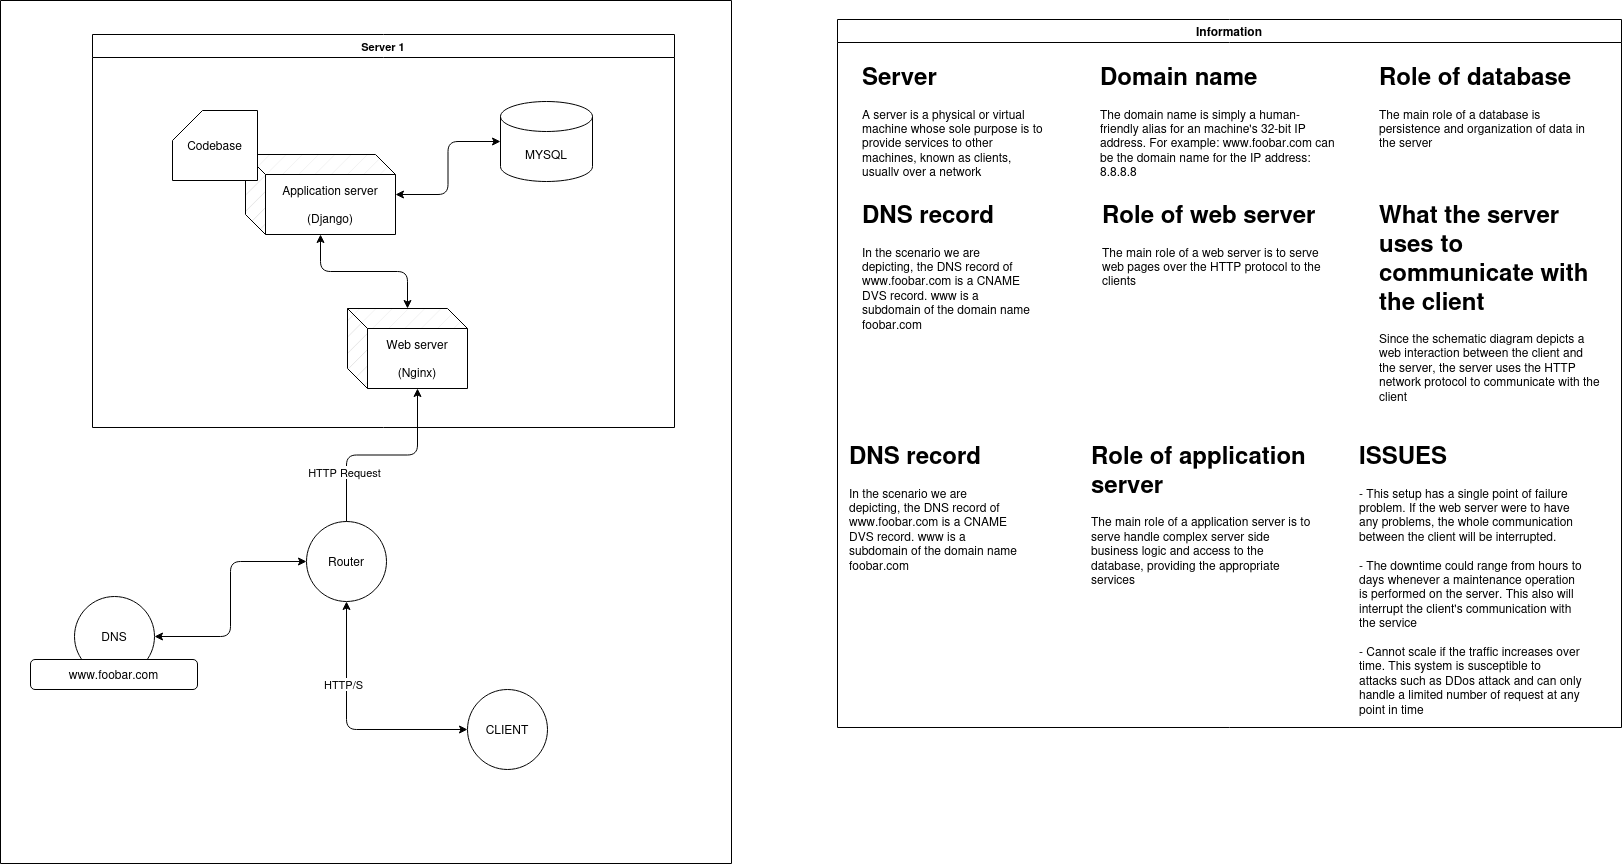

The diagram above was exported from draw.io. Its source (the exported page's mxGraphModel, read from the mxfile embedded in the PNG):
<mxGraphModel dx="880" dy="1581" grid="0" gridSize="10" guides="1" tooltips="1" connect="1" arrows="1" fold="1" page="1" pageScale="1" pageWidth="850" pageHeight="1100" math="0" shadow="0">
  <root>
    <mxCell id="0" />
    <mxCell id="1" parent="0" />
    <mxCell id="9bGchT1JOsIv0tG_WcHA-78" value="Information" style="swimlane;whiteSpace=wrap;html=1;autosize=1;resizeWidth=0;resizeHeight=1;" parent="1" vertex="1">
      <mxGeometry x="938" y="-84" width="784" height="708" as="geometry" />
    </mxCell>
    <mxCell id="9bGchT1JOsIv0tG_WcHA-79" value="&lt;h1&gt;Server&lt;/h1&gt;&lt;p&gt;A server is a physical or virtual machine whose sole purpose is to provide services to other machines, known as clients, usually over a network&lt;br&gt;&lt;/p&gt;" style="text;html=1;strokeColor=none;fillColor=none;spacing=5;spacingTop=-20;whiteSpace=wrap;overflow=hidden;rounded=0;" parent="9bGchT1JOsIv0tG_WcHA-78" vertex="1">
      <mxGeometry x="20" y="37" width="190" height="120" as="geometry" />
    </mxCell>
    <mxCell id="9bGchT1JOsIv0tG_WcHA-80" value="&lt;h1&gt;Domain name&lt;br&gt;&lt;/h1&gt;&lt;p&gt;The domain name is simply a human-friendly alias for an machine's 32-bit IP address. For example: www.foobar.com can be the domain name for the IP address: 8.8.8.8&lt;br&gt;&lt;/p&gt;" style="text;html=1;strokeColor=none;fillColor=none;spacing=5;spacingTop=-20;whiteSpace=wrap;overflow=hidden;rounded=0;autosize=1;" parent="9bGchT1JOsIv0tG_WcHA-78" vertex="1">
      <mxGeometry x="258" y="37" width="245" height="120" as="geometry" />
    </mxCell>
    <mxCell id="9bGchT1JOsIv0tG_WcHA-81" value="&lt;h1&gt;DNS record&lt;br&gt;&lt;/h1&gt;In the scenario we are depicting, the DNS record of www.foobar.com is a CNAME DVS record. www is a subdomain of the domain name foobar.com" style="text;html=1;strokeColor=none;fillColor=none;spacing=5;spacingTop=-20;whiteSpace=wrap;overflow=hidden;rounded=0;autosize=1;" parent="9bGchT1JOsIv0tG_WcHA-78" vertex="1">
      <mxGeometry x="20" y="175" width="179" height="146" as="geometry" />
    </mxCell>
    <mxCell id="9bGchT1JOsIv0tG_WcHA-82" value="&lt;h1&gt;Role of web server&lt;br&gt;&lt;/h1&gt;The main role of a web server is to serve web pages over the HTTP protocol to the clients" style="text;html=1;strokeColor=none;fillColor=none;spacing=5;spacingTop=-20;whiteSpace=wrap;overflow=hidden;rounded=0;autosize=1;resizeHeight=1;" parent="9bGchT1JOsIv0tG_WcHA-78" vertex="1">
      <mxGeometry x="260" y="175" width="242" height="112" as="geometry" />
    </mxCell>
    <mxCell id="9bGchT1JOsIv0tG_WcHA-83" value="&lt;h1&gt;DNS record&lt;br&gt;&lt;/h1&gt;In the scenario we are depicting, the DNS record of www.foobar.com is a CNAME DVS record. www is a subdomain of the domain name foobar.com" style="text;html=1;strokeColor=none;fillColor=none;spacing=5;spacingTop=-20;whiteSpace=wrap;overflow=hidden;rounded=0;autosize=1;" parent="9bGchT1JOsIv0tG_WcHA-78" vertex="1">
      <mxGeometry x="7" y="416" width="179" height="146" as="geometry" />
    </mxCell>
    <mxCell id="9bGchT1JOsIv0tG_WcHA-84" value="&lt;h1&gt;Role of application server&lt;br&gt;&lt;/h1&gt;The main role of a application server is to serve handle complex server side business logic and access to the database, providing the appropriate services" style="text;html=1;strokeColor=none;fillColor=none;spacing=5;spacingTop=-20;whiteSpace=wrap;overflow=hidden;rounded=0;autosize=1;resizeHeight=1;fixedWidth=1;" parent="9bGchT1JOsIv0tG_WcHA-78" vertex="1">
      <mxGeometry x="249" y="416" width="231" height="158" as="geometry" />
    </mxCell>
    <mxCell id="9bGchT1JOsIv0tG_WcHA-85" value="&lt;h1&gt;Role of database&lt;br&gt;&lt;/h1&gt;The main role of a database is persistence and organization of data in the server" style="text;html=1;strokeColor=none;fillColor=none;spacing=5;spacingTop=-20;whiteSpace=wrap;overflow=hidden;rounded=0;autosize=1;resizeHeight=1;fixedWidth=1;" parent="9bGchT1JOsIv0tG_WcHA-78" vertex="1">
      <mxGeometry x="537" y="37" width="231" height="100" as="geometry" />
    </mxCell>
    <mxCell id="9bGchT1JOsIv0tG_WcHA-86" value="&lt;h1&gt;What the server uses to communicate with the client&lt;br&gt;&lt;/h1&gt;Since the schematic diagram depicts a web interaction between the client and the server, the server uses the HTTP network protocol to communicate with the client" style="text;html=1;strokeColor=none;fillColor=none;spacing=5;spacingTop=-20;whiteSpace=wrap;overflow=hidden;rounded=0;autosize=1;resizeHeight=1;fixedWidth=1;" parent="9bGchT1JOsIv0tG_WcHA-78" vertex="1">
      <mxGeometry x="537" y="175" width="231" height="215" as="geometry" />
    </mxCell>
    <mxCell id="9bGchT1JOsIv0tG_WcHA-87" value="&lt;h1&gt;ISSUES&lt;br&gt;&lt;/h1&gt;&lt;div&gt;- This setup has a single point of failure problem. If the web server were to have any problems, the whole communication between the client will be interrupted.&lt;/div&gt;&lt;div&gt;&lt;br&gt;&lt;/div&gt;&lt;div&gt;- The downtime could range from hours to days whenever a maintenance operation is performed on the server. This also will interrupt the client's communication with the service&lt;/div&gt;&lt;div&gt;&lt;br&gt;&lt;/div&gt;&lt;div&gt;- Cannot scale if the traffic increases over time. This system is susceptible to attacks such as DDos attack and can only handle a limited number of request at any point in time&lt;br&gt;&lt;/div&gt;" style="text;html=1;strokeColor=none;fillColor=none;spacing=5;spacingTop=-20;whiteSpace=wrap;overflow=hidden;rounded=0;autosize=1;resizeHeight=1;fixedWidth=1;" parent="9bGchT1JOsIv0tG_WcHA-78" vertex="1">
      <mxGeometry x="517" y="416" width="231" height="287" as="geometry" />
    </mxCell>
    <mxCell id="EEC7-VKyUUsiegIS-rsR-1" value="" style="swimlane;startSize=0;autosize=1;resizeWidth=1;resizeHeight=1;" parent="1" vertex="1">
      <mxGeometry x="101" y="-103" width="731" height="863" as="geometry" />
    </mxCell>
    <mxCell id="EEC7-VKyUUsiegIS-rsR-2" value="" style="group" parent="EEC7-VKyUUsiegIS-rsR-1" vertex="1" connectable="0">
      <mxGeometry x="66" y="66" width="619" height="703" as="geometry" />
    </mxCell>
    <mxCell id="pszhSUHn8kJoGB2AZ1gZ-8" style="edgeStyle=orthogonalEdgeStyle;shape=connector;rounded=1;orthogonalLoop=1;jettySize=auto;html=1;entryX=0;entryY=0;entryDx=70;entryDy=80;entryPerimeter=0;labelBackgroundColor=default;strokeColor=default;fontFamily=Helvetica;fontSize=11;fontColor=default;endArrow=classic;" parent="EEC7-VKyUUsiegIS-rsR-2" source="9bGchT1JOsIv0tG_WcHA-58" target="pszhSUHn8kJoGB2AZ1gZ-7" edge="1">
      <mxGeometry relative="1" as="geometry" />
    </mxCell>
    <mxCell id="Y45E9UaRlxgGRHAY_6zK-2" value="HTTP Request" style="edgeLabel;html=1;align=center;verticalAlign=middle;resizable=0;points=[];fontSize=11;fontFamily=Helvetica;fontColor=default;" parent="pszhSUHn8kJoGB2AZ1gZ-8" vertex="1" connectable="0">
      <mxGeometry x="-0.5066" y="3" relative="1" as="geometry">
        <mxPoint as="offset" />
      </mxGeometry>
    </mxCell>
    <mxCell id="9bGchT1JOsIv0tG_WcHA-58" value="Router" style="ellipse;whiteSpace=wrap;html=1;aspect=fixed;fillStyle=hatch;" parent="EEC7-VKyUUsiegIS-rsR-2" vertex="1">
      <mxGeometry x="240" y="455" width="80" height="80" as="geometry" />
    </mxCell>
    <mxCell id="9bGchT1JOsIv0tG_WcHA-75" style="edgeStyle=orthogonalEdgeStyle;rounded=1;orthogonalLoop=1;jettySize=auto;html=1;exitX=1;exitY=0.5;exitDx=0;exitDy=0;entryX=0;entryY=0.5;entryDx=0;entryDy=0;startArrow=classic;startFill=1;" parent="EEC7-VKyUUsiegIS-rsR-2" source="9bGchT1JOsIv0tG_WcHA-59" target="9bGchT1JOsIv0tG_WcHA-58" edge="1">
      <mxGeometry relative="1" as="geometry" />
    </mxCell>
    <mxCell id="9bGchT1JOsIv0tG_WcHA-59" value="DNS" style="ellipse;whiteSpace=wrap;html=1;aspect=fixed;fillStyle=hatch;" parent="EEC7-VKyUUsiegIS-rsR-2" vertex="1">
      <mxGeometry x="8" y="530" width="80" height="80" as="geometry" />
    </mxCell>
    <mxCell id="9bGchT1JOsIv0tG_WcHA-76" value="" style="edgeStyle=orthogonalEdgeStyle;rounded=1;orthogonalLoop=1;jettySize=auto;html=1;startArrow=classic;startFill=1;" parent="EEC7-VKyUUsiegIS-rsR-2" source="9bGchT1JOsIv0tG_WcHA-63" target="9bGchT1JOsIv0tG_WcHA-58" edge="1">
      <mxGeometry relative="1" as="geometry" />
    </mxCell>
    <mxCell id="Y45E9UaRlxgGRHAY_6zK-1" value="HTTP/S" style="edgeLabel;html=1;align=center;verticalAlign=middle;resizable=0;points=[];fontSize=11;fontFamily=Helvetica;fontColor=default;" parent="9bGchT1JOsIv0tG_WcHA-76" vertex="1" connectable="0">
      <mxGeometry x="0.3423" y="4" relative="1" as="geometry">
        <mxPoint as="offset" />
      </mxGeometry>
    </mxCell>
    <mxCell id="9bGchT1JOsIv0tG_WcHA-63" value="CLIENT" style="ellipse;whiteSpace=wrap;html=1;aspect=fixed;fillStyle=solid;" parent="EEC7-VKyUUsiegIS-rsR-2" vertex="1">
      <mxGeometry x="401" y="623" width="80" height="80" as="geometry" />
    </mxCell>
    <mxCell id="EEC7-VKyUUsiegIS-rsR-4" value="www.foobar.com" style="rounded=1;whiteSpace=wrap;html=1;" parent="EEC7-VKyUUsiegIS-rsR-2" vertex="1">
      <mxGeometry x="-36" y="593" width="167" height="30" as="geometry" />
    </mxCell>
    <mxCell id="pszhSUHn8kJoGB2AZ1gZ-1" value="Server 1" style="swimlane;whiteSpace=wrap;html=1;fontFamily=Helvetica;fontSize=11;fontColor=default;" parent="EEC7-VKyUUsiegIS-rsR-2" vertex="1">
      <mxGeometry x="26" y="-32" width="582" height="393" as="geometry" />
    </mxCell>
    <mxCell id="pszhSUHn8kJoGB2AZ1gZ-2" value="MYSQL" style="shape=cylinder3;whiteSpace=wrap;html=1;boundedLbl=1;backgroundOutline=1;size=15;fillStyle=solid;" parent="pszhSUHn8kJoGB2AZ1gZ-1" vertex="1">
      <mxGeometry x="408" y="67" width="92" height="80" as="geometry" />
    </mxCell>
    <mxCell id="pszhSUHn8kJoGB2AZ1gZ-3" style="edgeStyle=orthogonalEdgeStyle;shape=connector;rounded=1;orthogonalLoop=1;jettySize=auto;html=1;labelBackgroundColor=default;strokeColor=default;fontFamily=Helvetica;fontSize=11;fontColor=default;endArrow=classic;startArrow=classic;startFill=1;" parent="pszhSUHn8kJoGB2AZ1gZ-1" source="pszhSUHn8kJoGB2AZ1gZ-4" target="pszhSUHn8kJoGB2AZ1gZ-2" edge="1">
      <mxGeometry relative="1" as="geometry" />
    </mxCell>
    <mxCell id="pszhSUHn8kJoGB2AZ1gZ-4" value="&lt;div&gt;Application server&lt;br&gt;&lt;/div&gt;&lt;div&gt;&lt;br&gt;&lt;/div&gt;&lt;div&gt;(Django)&lt;br&gt;&lt;/div&gt;" style="shape=cube;whiteSpace=wrap;html=1;boundedLbl=1;backgroundOutline=1;darkOpacity=0.05;darkOpacity2=0.1;fillColor=default;fillStyle=hatch;" parent="pszhSUHn8kJoGB2AZ1gZ-1" vertex="1">
      <mxGeometry x="153" y="120" width="150" height="80" as="geometry" />
    </mxCell>
    <mxCell id="pszhSUHn8kJoGB2AZ1gZ-5" value="Codebase" style="shape=card;whiteSpace=wrap;html=1;fillStyle=auto;" parent="pszhSUHn8kJoGB2AZ1gZ-1" vertex="1">
      <mxGeometry x="80" y="76" width="85" height="70" as="geometry" />
    </mxCell>
    <mxCell id="pszhSUHn8kJoGB2AZ1gZ-6" style="edgeStyle=orthogonalEdgeStyle;shape=connector;rounded=1;orthogonalLoop=1;jettySize=auto;html=1;labelBackgroundColor=default;strokeColor=default;fontFamily=Helvetica;fontSize=11;fontColor=default;endArrow=classic;startArrow=classic;startFill=1;" parent="pszhSUHn8kJoGB2AZ1gZ-1" source="pszhSUHn8kJoGB2AZ1gZ-7" target="pszhSUHn8kJoGB2AZ1gZ-4" edge="1">
      <mxGeometry relative="1" as="geometry" />
    </mxCell>
    <mxCell id="pszhSUHn8kJoGB2AZ1gZ-7" value="&lt;div&gt;Web server&lt;/div&gt;&lt;div&gt;&lt;br&gt;&lt;/div&gt;&lt;div&gt;(Nginx)&lt;br&gt;&lt;/div&gt;" style="shape=cube;whiteSpace=wrap;html=1;boundedLbl=1;backgroundOutline=1;darkOpacity=0.05;darkOpacity2=0.1;fillStyle=hatch;" parent="pszhSUHn8kJoGB2AZ1gZ-1" vertex="1">
      <mxGeometry x="255" y="274" width="120" height="80" as="geometry" />
    </mxCell>
  </root>
</mxGraphModel>